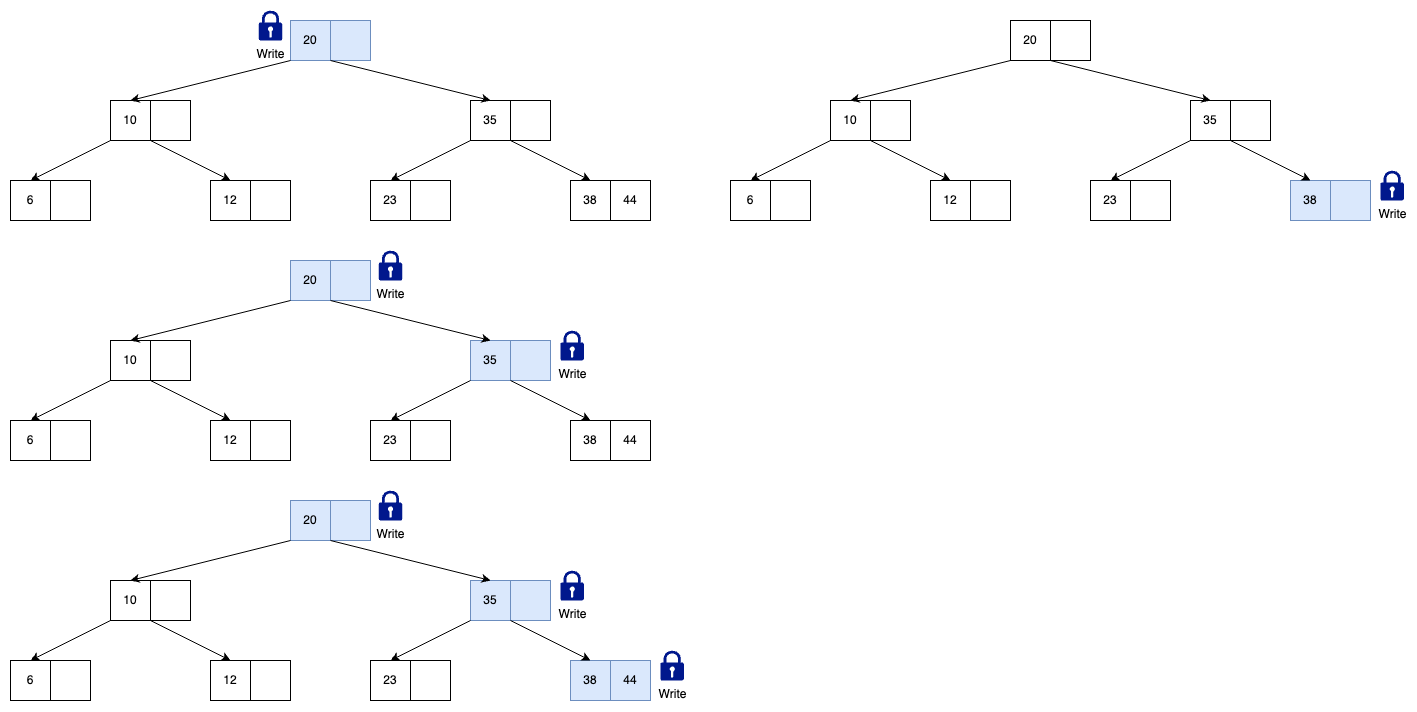

The diagram above was exported from draw.io. Its source (the exported page's mxGraphModel, read from the mxfile embedded in the PNG):
<mxGraphModel dx="1936" dy="1704" grid="1" gridSize="10" guides="1" tooltips="1" connect="1" arrows="1" fold="1" page="1" pageScale="1" pageWidth="850" pageHeight="1100" math="0" shadow="0">
  <root>
    <mxCell id="0" />
    <mxCell id="1" parent="0" />
    <mxCell id="2" value="20" style="rounded=0;whiteSpace=wrap;html=1;fillColor=#dae8fc;strokeColor=#6c8ebf;" vertex="1" parent="1">
      <mxGeometry x="360" y="1040" width="40" height="40" as="geometry" />
    </mxCell>
    <mxCell id="3" value="" style="rounded=0;whiteSpace=wrap;html=1;fillColor=#dae8fc;strokeColor=#6c8ebf;" vertex="1" parent="1">
      <mxGeometry x="400" y="1040" width="40" height="40" as="geometry" />
    </mxCell>
    <mxCell id="4" value="10" style="rounded=0;whiteSpace=wrap;html=1;" vertex="1" parent="1">
      <mxGeometry x="180" y="1120" width="40" height="40" as="geometry" />
    </mxCell>
    <mxCell id="5" value="" style="rounded=0;whiteSpace=wrap;html=1;" vertex="1" parent="1">
      <mxGeometry x="220" y="1120" width="40" height="40" as="geometry" />
    </mxCell>
    <mxCell id="6" value="6" style="rounded=0;whiteSpace=wrap;html=1;" vertex="1" parent="1">
      <mxGeometry x="80" y="1200" width="40" height="40" as="geometry" />
    </mxCell>
    <mxCell id="7" value="" style="rounded=0;whiteSpace=wrap;html=1;" vertex="1" parent="1">
      <mxGeometry x="120" y="1200" width="40" height="40" as="geometry" />
    </mxCell>
    <mxCell id="8" value="35" style="rounded=0;whiteSpace=wrap;html=1;" vertex="1" parent="1">
      <mxGeometry x="540" y="1120" width="40" height="40" as="geometry" />
    </mxCell>
    <mxCell id="9" value="" style="rounded=0;whiteSpace=wrap;html=1;" vertex="1" parent="1">
      <mxGeometry x="580" y="1120" width="40" height="40" as="geometry" />
    </mxCell>
    <mxCell id="10" value="38" style="rounded=0;whiteSpace=wrap;html=1;" vertex="1" parent="1">
      <mxGeometry x="640" y="1200" width="40" height="40" as="geometry" />
    </mxCell>
    <mxCell id="11" value="44" style="rounded=0;whiteSpace=wrap;html=1;" vertex="1" parent="1">
      <mxGeometry x="680" y="1200" width="40" height="40" as="geometry" />
    </mxCell>
    <mxCell id="12" value="12" style="rounded=0;whiteSpace=wrap;html=1;" vertex="1" parent="1">
      <mxGeometry x="280" y="1200" width="40" height="40" as="geometry" />
    </mxCell>
    <mxCell id="13" value="" style="rounded=0;whiteSpace=wrap;html=1;" vertex="1" parent="1">
      <mxGeometry x="320" y="1200" width="40" height="40" as="geometry" />
    </mxCell>
    <mxCell id="14" value="23" style="rounded=0;whiteSpace=wrap;html=1;" vertex="1" parent="1">
      <mxGeometry x="440" y="1200" width="40" height="40" as="geometry" />
    </mxCell>
    <mxCell id="15" value="" style="rounded=0;whiteSpace=wrap;html=1;" vertex="1" parent="1">
      <mxGeometry x="480" y="1200" width="40" height="40" as="geometry" />
    </mxCell>
    <mxCell id="16" value="Write" style="sketch=0;aspect=fixed;pointerEvents=1;shadow=0;dashed=0;html=1;strokeColor=none;labelPosition=center;verticalLabelPosition=bottom;verticalAlign=top;align=center;fillColor=#00188D;shape=mxgraph.mscae.enterprise.lock" vertex="1" parent="1">
      <mxGeometry x="328.3" y="1030" width="23.4" height="30" as="geometry" />
    </mxCell>
    <mxCell id="17" value="" style="endArrow=classic;html=1;rounded=0;exitX=0;exitY=1;exitDx=0;exitDy=0;entryX=0.5;entryY=0;entryDx=0;entryDy=0;" edge="1" source="2" target="4" parent="1">
      <mxGeometry width="50" height="50" relative="1" as="geometry">
        <mxPoint x="300" y="1020" as="sourcePoint" />
        <mxPoint x="350" y="970" as="targetPoint" />
      </mxGeometry>
    </mxCell>
    <mxCell id="18" value="" style="endArrow=classic;html=1;rounded=0;exitX=1;exitY=1;exitDx=0;exitDy=0;entryX=0.5;entryY=0;entryDx=0;entryDy=0;" edge="1" source="2" target="8" parent="1">
      <mxGeometry width="50" height="50" relative="1" as="geometry">
        <mxPoint x="480" y="1140" as="sourcePoint" />
        <mxPoint x="530" y="1090" as="targetPoint" />
      </mxGeometry>
    </mxCell>
    <mxCell id="19" value="" style="endArrow=classic;html=1;rounded=0;exitX=0;exitY=1;exitDx=0;exitDy=0;entryX=0.5;entryY=0;entryDx=0;entryDy=0;" edge="1" source="4" target="6" parent="1">
      <mxGeometry width="50" height="50" relative="1" as="geometry">
        <mxPoint x="110" y="1170" as="sourcePoint" />
        <mxPoint x="160" y="1120" as="targetPoint" />
      </mxGeometry>
    </mxCell>
    <mxCell id="20" value="" style="endArrow=classic;html=1;rounded=0;entryX=0.5;entryY=0;entryDx=0;entryDy=0;exitX=0;exitY=1;exitDx=0;exitDy=0;" edge="1" source="5" target="12" parent="1">
      <mxGeometry width="50" height="50" relative="1" as="geometry">
        <mxPoint x="230" y="1210" as="sourcePoint" />
        <mxPoint x="280" y="1160" as="targetPoint" />
      </mxGeometry>
    </mxCell>
    <mxCell id="21" value="" style="endArrow=classic;html=1;rounded=0;exitX=0;exitY=1;exitDx=0;exitDy=0;entryX=0.5;entryY=0;entryDx=0;entryDy=0;" edge="1" source="8" target="14" parent="1">
      <mxGeometry width="50" height="50" relative="1" as="geometry">
        <mxPoint x="550" y="1330" as="sourcePoint" />
        <mxPoint x="600" y="1280" as="targetPoint" />
      </mxGeometry>
    </mxCell>
    <mxCell id="22" value="" style="endArrow=classic;html=1;rounded=0;exitX=0;exitY=1;exitDx=0;exitDy=0;entryX=0.5;entryY=0;entryDx=0;entryDy=0;" edge="1" source="9" target="10" parent="1">
      <mxGeometry width="50" height="50" relative="1" as="geometry">
        <mxPoint x="690" y="1180" as="sourcePoint" />
        <mxPoint x="740" y="1130" as="targetPoint" />
      </mxGeometry>
    </mxCell>
    <mxCell id="23" value="20" style="rounded=0;whiteSpace=wrap;html=1;fillColor=#dae8fc;strokeColor=#6c8ebf;" vertex="1" parent="1">
      <mxGeometry x="360" y="1280" width="40" height="40" as="geometry" />
    </mxCell>
    <mxCell id="24" value="" style="rounded=0;whiteSpace=wrap;html=1;fillColor=#dae8fc;strokeColor=#6c8ebf;" vertex="1" parent="1">
      <mxGeometry x="400" y="1280" width="40" height="40" as="geometry" />
    </mxCell>
    <mxCell id="25" value="10" style="rounded=0;whiteSpace=wrap;html=1;" vertex="1" parent="1">
      <mxGeometry x="180" y="1360" width="40" height="40" as="geometry" />
    </mxCell>
    <mxCell id="26" value="" style="rounded=0;whiteSpace=wrap;html=1;" vertex="1" parent="1">
      <mxGeometry x="220" y="1360" width="40" height="40" as="geometry" />
    </mxCell>
    <mxCell id="27" value="6" style="rounded=0;whiteSpace=wrap;html=1;" vertex="1" parent="1">
      <mxGeometry x="80" y="1440" width="40" height="40" as="geometry" />
    </mxCell>
    <mxCell id="28" value="" style="rounded=0;whiteSpace=wrap;html=1;" vertex="1" parent="1">
      <mxGeometry x="120" y="1440" width="40" height="40" as="geometry" />
    </mxCell>
    <mxCell id="29" value="35" style="rounded=0;whiteSpace=wrap;html=1;fillColor=#dae8fc;strokeColor=#6c8ebf;" vertex="1" parent="1">
      <mxGeometry x="540" y="1360" width="40" height="40" as="geometry" />
    </mxCell>
    <mxCell id="30" value="" style="rounded=0;whiteSpace=wrap;html=1;fillColor=#dae8fc;strokeColor=#6c8ebf;" vertex="1" parent="1">
      <mxGeometry x="580" y="1360" width="40" height="40" as="geometry" />
    </mxCell>
    <mxCell id="31" value="38" style="rounded=0;whiteSpace=wrap;html=1;" vertex="1" parent="1">
      <mxGeometry x="640" y="1440" width="40" height="40" as="geometry" />
    </mxCell>
    <mxCell id="32" value="44" style="rounded=0;whiteSpace=wrap;html=1;" vertex="1" parent="1">
      <mxGeometry x="680" y="1440" width="40" height="40" as="geometry" />
    </mxCell>
    <mxCell id="33" value="12" style="rounded=0;whiteSpace=wrap;html=1;" vertex="1" parent="1">
      <mxGeometry x="280" y="1440" width="40" height="40" as="geometry" />
    </mxCell>
    <mxCell id="34" value="" style="rounded=0;whiteSpace=wrap;html=1;" vertex="1" parent="1">
      <mxGeometry x="320" y="1440" width="40" height="40" as="geometry" />
    </mxCell>
    <mxCell id="35" value="23" style="rounded=0;whiteSpace=wrap;html=1;" vertex="1" parent="1">
      <mxGeometry x="440" y="1440" width="40" height="40" as="geometry" />
    </mxCell>
    <mxCell id="36" value="" style="rounded=0;whiteSpace=wrap;html=1;" vertex="1" parent="1">
      <mxGeometry x="480" y="1440" width="40" height="40" as="geometry" />
    </mxCell>
    <mxCell id="37" value="" style="endArrow=classic;html=1;rounded=0;exitX=0;exitY=1;exitDx=0;exitDy=0;entryX=0.5;entryY=0;entryDx=0;entryDy=0;" edge="1" source="23" target="25" parent="1">
      <mxGeometry width="50" height="50" relative="1" as="geometry">
        <mxPoint x="300" y="1260" as="sourcePoint" />
        <mxPoint x="350" y="1210" as="targetPoint" />
      </mxGeometry>
    </mxCell>
    <mxCell id="38" value="" style="endArrow=classic;html=1;rounded=0;exitX=1;exitY=1;exitDx=0;exitDy=0;entryX=0.5;entryY=0;entryDx=0;entryDy=0;" edge="1" source="23" target="29" parent="1">
      <mxGeometry width="50" height="50" relative="1" as="geometry">
        <mxPoint x="480" y="1380" as="sourcePoint" />
        <mxPoint x="530" y="1330" as="targetPoint" />
      </mxGeometry>
    </mxCell>
    <mxCell id="39" value="" style="endArrow=classic;html=1;rounded=0;exitX=0;exitY=1;exitDx=0;exitDy=0;entryX=0.5;entryY=0;entryDx=0;entryDy=0;" edge="1" source="25" target="27" parent="1">
      <mxGeometry width="50" height="50" relative="1" as="geometry">
        <mxPoint x="110" y="1410" as="sourcePoint" />
        <mxPoint x="160" y="1360" as="targetPoint" />
      </mxGeometry>
    </mxCell>
    <mxCell id="40" value="" style="endArrow=classic;html=1;rounded=0;entryX=0.5;entryY=0;entryDx=0;entryDy=0;exitX=0;exitY=1;exitDx=0;exitDy=0;" edge="1" source="26" target="33" parent="1">
      <mxGeometry width="50" height="50" relative="1" as="geometry">
        <mxPoint x="230" y="1450" as="sourcePoint" />
        <mxPoint x="280" y="1400" as="targetPoint" />
      </mxGeometry>
    </mxCell>
    <mxCell id="41" value="" style="endArrow=classic;html=1;rounded=0;exitX=0;exitY=1;exitDx=0;exitDy=0;entryX=0.5;entryY=0;entryDx=0;entryDy=0;" edge="1" source="29" target="35" parent="1">
      <mxGeometry width="50" height="50" relative="1" as="geometry">
        <mxPoint x="550" y="1570" as="sourcePoint" />
        <mxPoint x="600" y="1520" as="targetPoint" />
      </mxGeometry>
    </mxCell>
    <mxCell id="42" value="" style="endArrow=classic;html=1;rounded=0;exitX=0;exitY=1;exitDx=0;exitDy=0;entryX=0.5;entryY=0;entryDx=0;entryDy=0;" edge="1" source="30" target="31" parent="1">
      <mxGeometry width="50" height="50" relative="1" as="geometry">
        <mxPoint x="690" y="1420" as="sourcePoint" />
        <mxPoint x="740" y="1370" as="targetPoint" />
      </mxGeometry>
    </mxCell>
    <mxCell id="43" value="20" style="rounded=0;whiteSpace=wrap;html=1;fillColor=#dae8fc;strokeColor=#6c8ebf;" vertex="1" parent="1">
      <mxGeometry x="360" y="1520" width="40" height="40" as="geometry" />
    </mxCell>
    <mxCell id="44" value="" style="rounded=0;whiteSpace=wrap;html=1;fillColor=#dae8fc;strokeColor=#6c8ebf;" vertex="1" parent="1">
      <mxGeometry x="400" y="1520" width="40" height="40" as="geometry" />
    </mxCell>
    <mxCell id="45" value="10" style="rounded=0;whiteSpace=wrap;html=1;" vertex="1" parent="1">
      <mxGeometry x="180" y="1600" width="40" height="40" as="geometry" />
    </mxCell>
    <mxCell id="46" value="" style="rounded=0;whiteSpace=wrap;html=1;" vertex="1" parent="1">
      <mxGeometry x="220" y="1600" width="40" height="40" as="geometry" />
    </mxCell>
    <mxCell id="47" value="6" style="rounded=0;whiteSpace=wrap;html=1;" vertex="1" parent="1">
      <mxGeometry x="80" y="1680" width="40" height="40" as="geometry" />
    </mxCell>
    <mxCell id="48" value="" style="rounded=0;whiteSpace=wrap;html=1;" vertex="1" parent="1">
      <mxGeometry x="120" y="1680" width="40" height="40" as="geometry" />
    </mxCell>
    <mxCell id="49" value="35" style="rounded=0;whiteSpace=wrap;html=1;fillColor=#dae8fc;strokeColor=#6c8ebf;" vertex="1" parent="1">
      <mxGeometry x="540" y="1600" width="40" height="40" as="geometry" />
    </mxCell>
    <mxCell id="50" value="" style="rounded=0;whiteSpace=wrap;html=1;fillColor=#dae8fc;strokeColor=#6c8ebf;" vertex="1" parent="1">
      <mxGeometry x="580" y="1600" width="40" height="40" as="geometry" />
    </mxCell>
    <mxCell id="51" value="38" style="rounded=0;whiteSpace=wrap;html=1;fillColor=#dae8fc;strokeColor=#6c8ebf;" vertex="1" parent="1">
      <mxGeometry x="640" y="1680" width="40" height="40" as="geometry" />
    </mxCell>
    <mxCell id="52" value="44" style="rounded=0;whiteSpace=wrap;html=1;fillColor=#dae8fc;strokeColor=#6c8ebf;" vertex="1" parent="1">
      <mxGeometry x="680" y="1680" width="40" height="40" as="geometry" />
    </mxCell>
    <mxCell id="53" value="12" style="rounded=0;whiteSpace=wrap;html=1;" vertex="1" parent="1">
      <mxGeometry x="280" y="1680" width="40" height="40" as="geometry" />
    </mxCell>
    <mxCell id="54" value="" style="rounded=0;whiteSpace=wrap;html=1;" vertex="1" parent="1">
      <mxGeometry x="320" y="1680" width="40" height="40" as="geometry" />
    </mxCell>
    <mxCell id="55" value="23" style="rounded=0;whiteSpace=wrap;html=1;" vertex="1" parent="1">
      <mxGeometry x="440" y="1680" width="40" height="40" as="geometry" />
    </mxCell>
    <mxCell id="56" value="" style="rounded=0;whiteSpace=wrap;html=1;" vertex="1" parent="1">
      <mxGeometry x="480" y="1680" width="40" height="40" as="geometry" />
    </mxCell>
    <mxCell id="57" value="" style="endArrow=classic;html=1;rounded=0;exitX=0;exitY=1;exitDx=0;exitDy=0;entryX=0.5;entryY=0;entryDx=0;entryDy=0;" edge="1" source="43" target="45" parent="1">
      <mxGeometry width="50" height="50" relative="1" as="geometry">
        <mxPoint x="300" y="1500" as="sourcePoint" />
        <mxPoint x="350" y="1450" as="targetPoint" />
      </mxGeometry>
    </mxCell>
    <mxCell id="58" value="" style="endArrow=classic;html=1;rounded=0;exitX=1;exitY=1;exitDx=0;exitDy=0;entryX=0.5;entryY=0;entryDx=0;entryDy=0;" edge="1" source="43" target="49" parent="1">
      <mxGeometry width="50" height="50" relative="1" as="geometry">
        <mxPoint x="480" y="1620" as="sourcePoint" />
        <mxPoint x="530" y="1570" as="targetPoint" />
      </mxGeometry>
    </mxCell>
    <mxCell id="59" value="" style="endArrow=classic;html=1;rounded=0;exitX=0;exitY=1;exitDx=0;exitDy=0;entryX=0.5;entryY=0;entryDx=0;entryDy=0;" edge="1" source="45" target="47" parent="1">
      <mxGeometry width="50" height="50" relative="1" as="geometry">
        <mxPoint x="110" y="1650" as="sourcePoint" />
        <mxPoint x="160" y="1600" as="targetPoint" />
      </mxGeometry>
    </mxCell>
    <mxCell id="60" value="" style="endArrow=classic;html=1;rounded=0;entryX=0.5;entryY=0;entryDx=0;entryDy=0;exitX=0;exitY=1;exitDx=0;exitDy=0;" edge="1" source="46" target="53" parent="1">
      <mxGeometry width="50" height="50" relative="1" as="geometry">
        <mxPoint x="230" y="1690" as="sourcePoint" />
        <mxPoint x="280" y="1640" as="targetPoint" />
      </mxGeometry>
    </mxCell>
    <mxCell id="61" value="" style="endArrow=classic;html=1;rounded=0;exitX=0;exitY=1;exitDx=0;exitDy=0;entryX=0.5;entryY=0;entryDx=0;entryDy=0;" edge="1" source="49" target="55" parent="1">
      <mxGeometry width="50" height="50" relative="1" as="geometry">
        <mxPoint x="550" y="1810" as="sourcePoint" />
        <mxPoint x="600" y="1760" as="targetPoint" />
      </mxGeometry>
    </mxCell>
    <mxCell id="62" value="" style="endArrow=classic;html=1;rounded=0;exitX=0;exitY=1;exitDx=0;exitDy=0;entryX=0.5;entryY=0;entryDx=0;entryDy=0;" edge="1" source="50" target="51" parent="1">
      <mxGeometry width="50" height="50" relative="1" as="geometry">
        <mxPoint x="690" y="1660" as="sourcePoint" />
        <mxPoint x="740" y="1610" as="targetPoint" />
      </mxGeometry>
    </mxCell>
    <mxCell id="63" value="20" style="rounded=0;whiteSpace=wrap;html=1;" vertex="1" parent="1">
      <mxGeometry x="1080" y="1040" width="40" height="40" as="geometry" />
    </mxCell>
    <mxCell id="64" value="" style="rounded=0;whiteSpace=wrap;html=1;" vertex="1" parent="1">
      <mxGeometry x="1120" y="1040" width="40" height="40" as="geometry" />
    </mxCell>
    <mxCell id="65" value="10" style="rounded=0;whiteSpace=wrap;html=1;" vertex="1" parent="1">
      <mxGeometry x="900" y="1120" width="40" height="40" as="geometry" />
    </mxCell>
    <mxCell id="66" value="" style="rounded=0;whiteSpace=wrap;html=1;" vertex="1" parent="1">
      <mxGeometry x="940" y="1120" width="40" height="40" as="geometry" />
    </mxCell>
    <mxCell id="67" value="6" style="rounded=0;whiteSpace=wrap;html=1;" vertex="1" parent="1">
      <mxGeometry x="800" y="1200" width="40" height="40" as="geometry" />
    </mxCell>
    <mxCell id="68" value="" style="rounded=0;whiteSpace=wrap;html=1;" vertex="1" parent="1">
      <mxGeometry x="840" y="1200" width="40" height="40" as="geometry" />
    </mxCell>
    <mxCell id="69" value="35" style="rounded=0;whiteSpace=wrap;html=1;" vertex="1" parent="1">
      <mxGeometry x="1260" y="1120" width="40" height="40" as="geometry" />
    </mxCell>
    <mxCell id="70" value="" style="rounded=0;whiteSpace=wrap;html=1;" vertex="1" parent="1">
      <mxGeometry x="1300" y="1120" width="40" height="40" as="geometry" />
    </mxCell>
    <mxCell id="71" value="38" style="rounded=0;whiteSpace=wrap;html=1;fillColor=#dae8fc;strokeColor=#6c8ebf;" vertex="1" parent="1">
      <mxGeometry x="1360" y="1200" width="40" height="40" as="geometry" />
    </mxCell>
    <mxCell id="72" value="" style="rounded=0;whiteSpace=wrap;html=1;fillColor=#dae8fc;strokeColor=#6c8ebf;" vertex="1" parent="1">
      <mxGeometry x="1400" y="1200" width="40" height="40" as="geometry" />
    </mxCell>
    <mxCell id="73" value="12" style="rounded=0;whiteSpace=wrap;html=1;" vertex="1" parent="1">
      <mxGeometry x="1000" y="1200" width="40" height="40" as="geometry" />
    </mxCell>
    <mxCell id="74" value="" style="rounded=0;whiteSpace=wrap;html=1;" vertex="1" parent="1">
      <mxGeometry x="1040" y="1200" width="40" height="40" as="geometry" />
    </mxCell>
    <mxCell id="75" value="23" style="rounded=0;whiteSpace=wrap;html=1;" vertex="1" parent="1">
      <mxGeometry x="1160" y="1200" width="40" height="40" as="geometry" />
    </mxCell>
    <mxCell id="76" value="" style="rounded=0;whiteSpace=wrap;html=1;" vertex="1" parent="1">
      <mxGeometry x="1200" y="1200" width="40" height="40" as="geometry" />
    </mxCell>
    <mxCell id="77" value="" style="endArrow=classic;html=1;rounded=0;exitX=0;exitY=1;exitDx=0;exitDy=0;entryX=0.5;entryY=0;entryDx=0;entryDy=0;" edge="1" source="63" target="65" parent="1">
      <mxGeometry width="50" height="50" relative="1" as="geometry">
        <mxPoint x="1020" y="1020" as="sourcePoint" />
        <mxPoint x="1070" y="970" as="targetPoint" />
      </mxGeometry>
    </mxCell>
    <mxCell id="78" value="" style="endArrow=classic;html=1;rounded=0;exitX=1;exitY=1;exitDx=0;exitDy=0;entryX=0.5;entryY=0;entryDx=0;entryDy=0;" edge="1" source="63" target="69" parent="1">
      <mxGeometry width="50" height="50" relative="1" as="geometry">
        <mxPoint x="1200" y="1140" as="sourcePoint" />
        <mxPoint x="1250" y="1090" as="targetPoint" />
      </mxGeometry>
    </mxCell>
    <mxCell id="79" value="" style="endArrow=classic;html=1;rounded=0;exitX=0;exitY=1;exitDx=0;exitDy=0;entryX=0.5;entryY=0;entryDx=0;entryDy=0;" edge="1" source="65" target="67" parent="1">
      <mxGeometry width="50" height="50" relative="1" as="geometry">
        <mxPoint x="830" y="1170" as="sourcePoint" />
        <mxPoint x="880" y="1120" as="targetPoint" />
      </mxGeometry>
    </mxCell>
    <mxCell id="80" value="" style="endArrow=classic;html=1;rounded=0;entryX=0.5;entryY=0;entryDx=0;entryDy=0;exitX=0;exitY=1;exitDx=0;exitDy=0;" edge="1" source="66" target="73" parent="1">
      <mxGeometry width="50" height="50" relative="1" as="geometry">
        <mxPoint x="950" y="1210" as="sourcePoint" />
        <mxPoint x="1000" y="1160" as="targetPoint" />
      </mxGeometry>
    </mxCell>
    <mxCell id="81" value="" style="endArrow=classic;html=1;rounded=0;exitX=0;exitY=1;exitDx=0;exitDy=0;entryX=0.5;entryY=0;entryDx=0;entryDy=0;" edge="1" source="69" target="75" parent="1">
      <mxGeometry width="50" height="50" relative="1" as="geometry">
        <mxPoint x="1270" y="1330" as="sourcePoint" />
        <mxPoint x="1320" y="1280" as="targetPoint" />
      </mxGeometry>
    </mxCell>
    <mxCell id="82" value="" style="endArrow=classic;html=1;rounded=0;exitX=0;exitY=1;exitDx=0;exitDy=0;entryX=0.5;entryY=0;entryDx=0;entryDy=0;" edge="1" source="70" target="71" parent="1">
      <mxGeometry width="50" height="50" relative="1" as="geometry">
        <mxPoint x="1410" y="1180" as="sourcePoint" />
        <mxPoint x="1460" y="1130" as="targetPoint" />
      </mxGeometry>
    </mxCell>
    <mxCell id="83" value="Write" style="sketch=0;aspect=fixed;pointerEvents=1;shadow=0;dashed=0;html=1;strokeColor=none;labelPosition=center;verticalLabelPosition=bottom;verticalAlign=top;align=center;fillColor=#00188D;shape=mxgraph.mscae.enterprise.lock" vertex="1" parent="1">
      <mxGeometry x="448.3" y="1270" width="23.4" height="30" as="geometry" />
    </mxCell>
    <mxCell id="84" value="Write" style="sketch=0;aspect=fixed;pointerEvents=1;shadow=0;dashed=0;html=1;strokeColor=none;labelPosition=center;verticalLabelPosition=bottom;verticalAlign=top;align=center;fillColor=#00188D;shape=mxgraph.mscae.enterprise.lock" vertex="1" parent="1">
      <mxGeometry x="630" y="1350" width="23.4" height="30" as="geometry" />
    </mxCell>
    <mxCell id="85" value="Write" style="sketch=0;aspect=fixed;pointerEvents=1;shadow=0;dashed=0;html=1;strokeColor=none;labelPosition=center;verticalLabelPosition=bottom;verticalAlign=top;align=center;fillColor=#00188D;shape=mxgraph.mscae.enterprise.lock" vertex="1" parent="1">
      <mxGeometry x="448.3" y="1510" width="23.4" height="30" as="geometry" />
    </mxCell>
    <mxCell id="86" value="Write" style="sketch=0;aspect=fixed;pointerEvents=1;shadow=0;dashed=0;html=1;strokeColor=none;labelPosition=center;verticalLabelPosition=bottom;verticalAlign=top;align=center;fillColor=#00188D;shape=mxgraph.mscae.enterprise.lock" vertex="1" parent="1">
      <mxGeometry x="630" y="1590" width="23.4" height="30" as="geometry" />
    </mxCell>
    <mxCell id="87" value="Write" style="sketch=0;aspect=fixed;pointerEvents=1;shadow=0;dashed=0;html=1;strokeColor=none;labelPosition=center;verticalLabelPosition=bottom;verticalAlign=top;align=center;fillColor=#00188D;shape=mxgraph.mscae.enterprise.lock" vertex="1" parent="1">
      <mxGeometry x="730" y="1670" width="23.4" height="30" as="geometry" />
    </mxCell>
    <mxCell id="88" value="Write" style="sketch=0;aspect=fixed;pointerEvents=1;shadow=0;dashed=0;html=1;strokeColor=none;labelPosition=center;verticalLabelPosition=bottom;verticalAlign=top;align=center;fillColor=#00188D;shape=mxgraph.mscae.enterprise.lock" vertex="1" parent="1">
      <mxGeometry x="1450" y="1190" width="23.4" height="30" as="geometry" />
    </mxCell>
  </root>
</mxGraphModel>